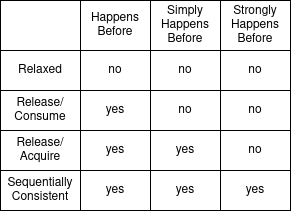

The diagram above was exported from draw.io. Its source (the exported page's mxGraphModel, read from the mxfile embedded in the PNG):
<mxGraphModel dx="872" dy="1615" grid="1" gridSize="10" guides="1" tooltips="1" connect="1" arrows="1" fold="1" page="1" pageScale="1" pageWidth="850" pageHeight="1100" math="0" shadow="0">
  <root>
    <mxCell id="0" />
    <mxCell id="1" parent="0" />
    <mxCell id="qAXbUBhOD5OzKTMwz_U1-53" value="" style="shape=table;startSize=0;container=1;collapsible=0;childLayout=tableLayout;" parent="1" vertex="1">
      <mxGeometry x="300" y="-60" width="290" height="210" as="geometry" />
    </mxCell>
    <mxCell id="qAXbUBhOD5OzKTMwz_U1-54" value="" style="shape=tableRow;horizontal=0;startSize=0;swimlaneHead=0;swimlaneBody=0;strokeColor=default;top=0;left=0;bottom=0;right=0;collapsible=0;dropTarget=0;fillColor=none;points=[[0,0.5],[1,0.5]];portConstraint=eastwest;" parent="qAXbUBhOD5OzKTMwz_U1-53" vertex="1">
      <mxGeometry width="290" height="50" as="geometry" />
    </mxCell>
    <mxCell id="qAXbUBhOD5OzKTMwz_U1-55" value="" style="shape=partialRectangle;html=1;whiteSpace=wrap;connectable=0;strokeColor=default;overflow=hidden;fillColor=none;top=0;left=0;bottom=0;right=0;pointerEvents=1;" parent="qAXbUBhOD5OzKTMwz_U1-54" vertex="1">
      <mxGeometry width="80" height="50" as="geometry">
        <mxRectangle width="80" height="50" as="alternateBounds" />
      </mxGeometry>
    </mxCell>
    <mxCell id="qAXbUBhOD5OzKTMwz_U1-56" value="&lt;div&gt;Happens&lt;/div&gt;&lt;div&gt;Before&lt;br&gt;&lt;/div&gt;" style="shape=partialRectangle;html=1;whiteSpace=wrap;connectable=0;strokeColor=default;overflow=hidden;fillColor=none;top=0;left=0;bottom=0;right=0;pointerEvents=1;" parent="qAXbUBhOD5OzKTMwz_U1-54" vertex="1">
      <mxGeometry x="80" width="70" height="50" as="geometry">
        <mxRectangle width="70" height="50" as="alternateBounds" />
      </mxGeometry>
    </mxCell>
    <mxCell id="qAXbUBhOD5OzKTMwz_U1-57" value="&lt;div&gt;Simply&lt;/div&gt;&lt;div&gt;Happens&lt;/div&gt;&lt;div&gt;Before&lt;br&gt;&lt;/div&gt;" style="shape=partialRectangle;html=1;whiteSpace=wrap;connectable=0;strokeColor=default;overflow=hidden;fillColor=none;top=0;left=0;bottom=0;right=0;pointerEvents=1;" parent="qAXbUBhOD5OzKTMwz_U1-54" vertex="1">
      <mxGeometry x="150" width="70" height="50" as="geometry">
        <mxRectangle width="70" height="50" as="alternateBounds" />
      </mxGeometry>
    </mxCell>
    <mxCell id="qAXbUBhOD5OzKTMwz_U1-58" value="&lt;div&gt;Strongly&lt;/div&gt;&lt;div&gt;Happens&lt;/div&gt;&lt;div&gt;Before&lt;br&gt;&lt;/div&gt;" style="shape=partialRectangle;html=1;whiteSpace=wrap;connectable=0;strokeColor=default;overflow=hidden;fillColor=none;top=0;left=0;bottom=0;right=0;pointerEvents=1;" parent="qAXbUBhOD5OzKTMwz_U1-54" vertex="1">
      <mxGeometry x="220" width="70" height="50" as="geometry">
        <mxRectangle width="70" height="50" as="alternateBounds" />
      </mxGeometry>
    </mxCell>
    <mxCell id="qAXbUBhOD5OzKTMwz_U1-59" value="" style="shape=tableRow;horizontal=0;startSize=0;swimlaneHead=0;swimlaneBody=0;strokeColor=default;top=0;left=0;bottom=0;right=0;collapsible=0;dropTarget=0;fillColor=none;points=[[0,0.5],[1,0.5]];portConstraint=eastwest;" parent="qAXbUBhOD5OzKTMwz_U1-53" vertex="1">
      <mxGeometry y="50" width="290" height="40" as="geometry" />
    </mxCell>
    <mxCell id="qAXbUBhOD5OzKTMwz_U1-60" value="Relaxed" style="shape=partialRectangle;html=1;whiteSpace=wrap;connectable=0;strokeColor=default;overflow=hidden;fillColor=none;top=0;left=0;bottom=0;right=0;pointerEvents=1;" parent="qAXbUBhOD5OzKTMwz_U1-59" vertex="1">
      <mxGeometry width="80" height="40" as="geometry">
        <mxRectangle width="80" height="40" as="alternateBounds" />
      </mxGeometry>
    </mxCell>
    <mxCell id="qAXbUBhOD5OzKTMwz_U1-61" value="no" style="shape=partialRectangle;html=1;whiteSpace=wrap;connectable=0;strokeColor=default;overflow=hidden;fillColor=none;top=0;left=0;bottom=0;right=0;pointerEvents=1;" parent="qAXbUBhOD5OzKTMwz_U1-59" vertex="1">
      <mxGeometry x="80" width="70" height="40" as="geometry">
        <mxRectangle width="70" height="40" as="alternateBounds" />
      </mxGeometry>
    </mxCell>
    <mxCell id="qAXbUBhOD5OzKTMwz_U1-62" value="no" style="shape=partialRectangle;html=1;whiteSpace=wrap;connectable=0;strokeColor=default;overflow=hidden;fillColor=none;top=0;left=0;bottom=0;right=0;pointerEvents=1;" parent="qAXbUBhOD5OzKTMwz_U1-59" vertex="1">
      <mxGeometry x="150" width="70" height="40" as="geometry">
        <mxRectangle width="70" height="40" as="alternateBounds" />
      </mxGeometry>
    </mxCell>
    <mxCell id="qAXbUBhOD5OzKTMwz_U1-63" value="no" style="shape=partialRectangle;html=1;whiteSpace=wrap;connectable=0;strokeColor=default;overflow=hidden;fillColor=none;top=0;left=0;bottom=0;right=0;pointerEvents=1;" parent="qAXbUBhOD5OzKTMwz_U1-59" vertex="1">
      <mxGeometry x="220" width="70" height="40" as="geometry">
        <mxRectangle width="70" height="40" as="alternateBounds" />
      </mxGeometry>
    </mxCell>
    <mxCell id="qAXbUBhOD5OzKTMwz_U1-64" value="" style="shape=tableRow;horizontal=0;startSize=0;swimlaneHead=0;swimlaneBody=0;strokeColor=default;top=0;left=0;bottom=0;right=0;collapsible=0;dropTarget=0;fillColor=none;points=[[0,0.5],[1,0.5]];portConstraint=eastwest;" parent="qAXbUBhOD5OzKTMwz_U1-53" vertex="1">
      <mxGeometry y="90" width="290" height="40" as="geometry" />
    </mxCell>
    <mxCell id="qAXbUBhOD5OzKTMwz_U1-65" value="Release/Consume" style="shape=partialRectangle;html=1;whiteSpace=wrap;connectable=0;strokeColor=default;overflow=hidden;fillColor=none;top=0;left=0;bottom=0;right=0;pointerEvents=1;" parent="qAXbUBhOD5OzKTMwz_U1-64" vertex="1">
      <mxGeometry width="80" height="40" as="geometry">
        <mxRectangle width="80" height="40" as="alternateBounds" />
      </mxGeometry>
    </mxCell>
    <mxCell id="qAXbUBhOD5OzKTMwz_U1-66" value="yes" style="shape=partialRectangle;html=1;whiteSpace=wrap;connectable=0;strokeColor=default;overflow=hidden;fillColor=none;top=0;left=0;bottom=0;right=0;pointerEvents=1;" parent="qAXbUBhOD5OzKTMwz_U1-64" vertex="1">
      <mxGeometry x="80" width="70" height="40" as="geometry">
        <mxRectangle width="70" height="40" as="alternateBounds" />
      </mxGeometry>
    </mxCell>
    <mxCell id="qAXbUBhOD5OzKTMwz_U1-67" value="no" style="shape=partialRectangle;html=1;whiteSpace=wrap;connectable=0;strokeColor=default;overflow=hidden;fillColor=none;top=0;left=0;bottom=0;right=0;pointerEvents=1;" parent="qAXbUBhOD5OzKTMwz_U1-64" vertex="1">
      <mxGeometry x="150" width="70" height="40" as="geometry">
        <mxRectangle width="70" height="40" as="alternateBounds" />
      </mxGeometry>
    </mxCell>
    <mxCell id="qAXbUBhOD5OzKTMwz_U1-68" value="no" style="shape=partialRectangle;html=1;whiteSpace=wrap;connectable=0;strokeColor=default;overflow=hidden;fillColor=none;top=0;left=0;bottom=0;right=0;pointerEvents=1;" parent="qAXbUBhOD5OzKTMwz_U1-64" vertex="1">
      <mxGeometry x="220" width="70" height="40" as="geometry">
        <mxRectangle width="70" height="40" as="alternateBounds" />
      </mxGeometry>
    </mxCell>
    <mxCell id="qAXbUBhOD5OzKTMwz_U1-69" value="" style="shape=tableRow;horizontal=0;startSize=0;swimlaneHead=0;swimlaneBody=0;strokeColor=default;top=0;left=0;bottom=0;right=0;collapsible=0;dropTarget=0;fillColor=none;points=[[0,0.5],[1,0.5]];portConstraint=eastwest;" parent="qAXbUBhOD5OzKTMwz_U1-53" vertex="1">
      <mxGeometry y="130" width="290" height="40" as="geometry" />
    </mxCell>
    <mxCell id="qAXbUBhOD5OzKTMwz_U1-70" value="Release/Acquire" style="shape=partialRectangle;html=1;whiteSpace=wrap;connectable=0;strokeColor=default;overflow=hidden;fillColor=none;top=0;left=0;bottom=0;right=0;pointerEvents=1;" parent="qAXbUBhOD5OzKTMwz_U1-69" vertex="1">
      <mxGeometry width="80" height="40" as="geometry">
        <mxRectangle width="80" height="40" as="alternateBounds" />
      </mxGeometry>
    </mxCell>
    <mxCell id="qAXbUBhOD5OzKTMwz_U1-71" value="yes" style="shape=partialRectangle;html=1;whiteSpace=wrap;connectable=0;strokeColor=default;overflow=hidden;fillColor=none;top=0;left=0;bottom=0;right=0;pointerEvents=1;" parent="qAXbUBhOD5OzKTMwz_U1-69" vertex="1">
      <mxGeometry x="80" width="70" height="40" as="geometry">
        <mxRectangle width="70" height="40" as="alternateBounds" />
      </mxGeometry>
    </mxCell>
    <mxCell id="qAXbUBhOD5OzKTMwz_U1-72" value="yes" style="shape=partialRectangle;html=1;whiteSpace=wrap;connectable=0;strokeColor=default;overflow=hidden;fillColor=none;top=0;left=0;bottom=0;right=0;pointerEvents=1;" parent="qAXbUBhOD5OzKTMwz_U1-69" vertex="1">
      <mxGeometry x="150" width="70" height="40" as="geometry">
        <mxRectangle width="70" height="40" as="alternateBounds" />
      </mxGeometry>
    </mxCell>
    <mxCell id="qAXbUBhOD5OzKTMwz_U1-73" value="no" style="shape=partialRectangle;html=1;whiteSpace=wrap;connectable=0;strokeColor=default;overflow=hidden;fillColor=none;top=0;left=0;bottom=0;right=0;pointerEvents=1;" parent="qAXbUBhOD5OzKTMwz_U1-69" vertex="1">
      <mxGeometry x="220" width="70" height="40" as="geometry">
        <mxRectangle width="70" height="40" as="alternateBounds" />
      </mxGeometry>
    </mxCell>
    <mxCell id="qAXbUBhOD5OzKTMwz_U1-74" value="" style="shape=tableRow;horizontal=0;startSize=0;swimlaneHead=0;swimlaneBody=0;strokeColor=default;top=0;left=0;bottom=0;right=0;collapsible=0;dropTarget=0;fillColor=none;points=[[0,0.5],[1,0.5]];portConstraint=eastwest;" parent="qAXbUBhOD5OzKTMwz_U1-53" vertex="1">
      <mxGeometry y="170" width="290" height="40" as="geometry" />
    </mxCell>
    <mxCell id="qAXbUBhOD5OzKTMwz_U1-75" value="Sequentially Consistent" style="shape=partialRectangle;html=1;whiteSpace=wrap;connectable=0;strokeColor=default;overflow=hidden;fillColor=none;top=0;left=0;bottom=0;right=0;pointerEvents=1;" parent="qAXbUBhOD5OzKTMwz_U1-74" vertex="1">
      <mxGeometry width="80" height="40" as="geometry">
        <mxRectangle width="80" height="40" as="alternateBounds" />
      </mxGeometry>
    </mxCell>
    <mxCell id="qAXbUBhOD5OzKTMwz_U1-76" value="yes" style="shape=partialRectangle;html=1;whiteSpace=wrap;connectable=0;strokeColor=default;overflow=hidden;fillColor=none;top=0;left=0;bottom=0;right=0;pointerEvents=1;" parent="qAXbUBhOD5OzKTMwz_U1-74" vertex="1">
      <mxGeometry x="80" width="70" height="40" as="geometry">
        <mxRectangle width="70" height="40" as="alternateBounds" />
      </mxGeometry>
    </mxCell>
    <mxCell id="qAXbUBhOD5OzKTMwz_U1-77" value="yes" style="shape=partialRectangle;html=1;whiteSpace=wrap;connectable=0;strokeColor=default;overflow=hidden;fillColor=none;top=0;left=0;bottom=0;right=0;pointerEvents=1;" parent="qAXbUBhOD5OzKTMwz_U1-74" vertex="1">
      <mxGeometry x="150" width="70" height="40" as="geometry">
        <mxRectangle width="70" height="40" as="alternateBounds" />
      </mxGeometry>
    </mxCell>
    <mxCell id="qAXbUBhOD5OzKTMwz_U1-78" value="yes" style="shape=partialRectangle;html=1;whiteSpace=wrap;connectable=0;strokeColor=default;overflow=hidden;fillColor=none;top=0;left=0;bottom=0;right=0;pointerEvents=1;" parent="qAXbUBhOD5OzKTMwz_U1-74" vertex="1">
      <mxGeometry x="220" width="70" height="40" as="geometry">
        <mxRectangle width="70" height="40" as="alternateBounds" />
      </mxGeometry>
    </mxCell>
  </root>
</mxGraphModel>